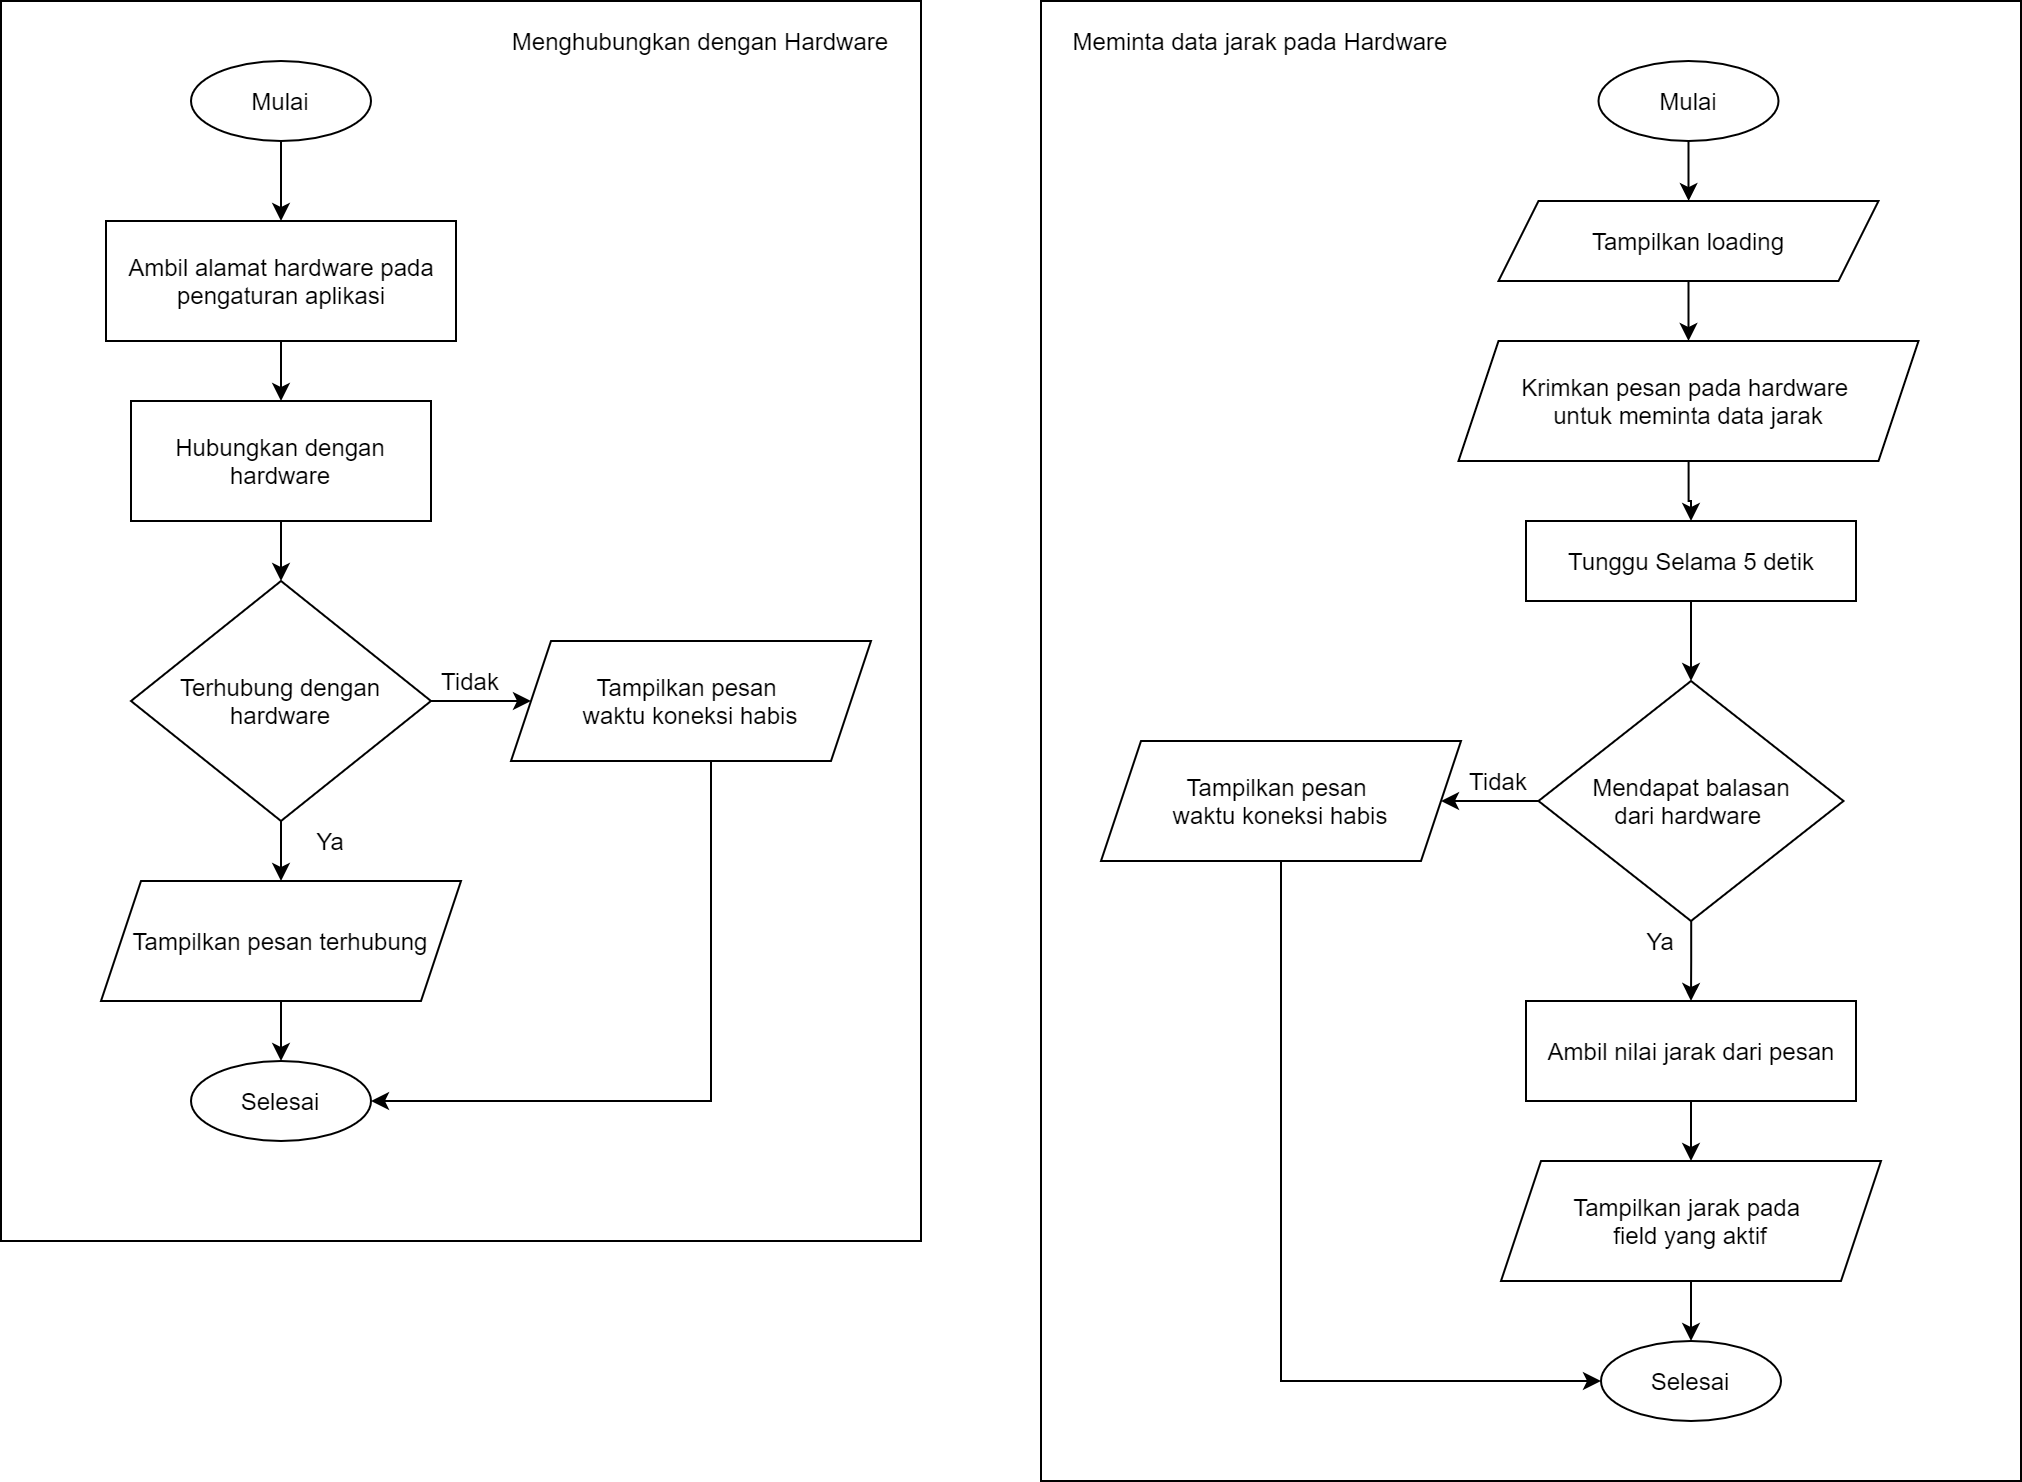

The diagram above was exported from draw.io. Its source (the exported page's mxGraphModel, read from the mxfile embedded in the PNG):
<mxGraphModel dx="766" dy="523" grid="1" gridSize="10" guides="1" tooltips="1" connect="1" arrows="1" fold="1" page="1" pageScale="1" pageWidth="1169" pageHeight="1654" math="0" shadow="0">
  <root>
    <mxCell id="0" />
    <mxCell id="1" parent="0" />
    <mxCell id="Te2QRlbeEmXn6AAVaOZn-46" value="" style="rounded=0;whiteSpace=wrap;html=1;fillColor=none;" vertex="1" parent="1">
      <mxGeometry x="100" y="30" width="460" height="620" as="geometry" />
    </mxCell>
    <mxCell id="Te2QRlbeEmXn6AAVaOZn-22" style="edgeStyle=orthogonalEdgeStyle;rounded=0;orthogonalLoop=1;jettySize=auto;html=1;entryX=0.5;entryY=0;entryDx=0;entryDy=0;" edge="1" parent="1" source="Te2QRlbeEmXn6AAVaOZn-1" target="Te2QRlbeEmXn6AAVaOZn-3">
      <mxGeometry relative="1" as="geometry" />
    </mxCell>
    <mxCell id="Te2QRlbeEmXn6AAVaOZn-1" value="Mulai" style="ellipse;whiteSpace=wrap;html=1;" vertex="1" parent="1">
      <mxGeometry x="195" y="60" width="90" height="40" as="geometry" />
    </mxCell>
    <mxCell id="Te2QRlbeEmXn6AAVaOZn-23" style="edgeStyle=orthogonalEdgeStyle;rounded=0;orthogonalLoop=1;jettySize=auto;html=1;entryX=0.5;entryY=0;entryDx=0;entryDy=0;" edge="1" parent="1" source="Te2QRlbeEmXn6AAVaOZn-3" target="Te2QRlbeEmXn6AAVaOZn-6">
      <mxGeometry relative="1" as="geometry" />
    </mxCell>
    <mxCell id="Te2QRlbeEmXn6AAVaOZn-3" value="Ambil alamat hardware pada pengaturan aplikasi" style="rounded=0;whiteSpace=wrap;html=1;" vertex="1" parent="1">
      <mxGeometry x="152.5" y="140" width="175" height="60" as="geometry" />
    </mxCell>
    <mxCell id="Te2QRlbeEmXn6AAVaOZn-26" style="edgeStyle=orthogonalEdgeStyle;rounded=0;orthogonalLoop=1;jettySize=auto;html=1;entryX=1;entryY=0.5;entryDx=0;entryDy=0;" edge="1" parent="1" source="Te2QRlbeEmXn6AAVaOZn-4" target="Te2QRlbeEmXn6AAVaOZn-18">
      <mxGeometry relative="1" as="geometry">
        <Array as="points">
          <mxPoint x="455" y="580" />
        </Array>
      </mxGeometry>
    </mxCell>
    <mxCell id="Te2QRlbeEmXn6AAVaOZn-4" value="Tampilkan pesan &lt;br&gt;waktu koneksi habis" style="shape=parallelogram;perimeter=parallelogramPerimeter;whiteSpace=wrap;html=1;fixedSize=1;" vertex="1" parent="1">
      <mxGeometry x="355" y="350" width="180" height="60" as="geometry" />
    </mxCell>
    <mxCell id="Te2QRlbeEmXn6AAVaOZn-41" style="edgeStyle=orthogonalEdgeStyle;rounded=0;orthogonalLoop=1;jettySize=auto;html=1;entryX=0.5;entryY=0;entryDx=0;entryDy=0;" edge="1" parent="1" source="Te2QRlbeEmXn6AAVaOZn-5" target="Te2QRlbeEmXn6AAVaOZn-17">
      <mxGeometry relative="1" as="geometry" />
    </mxCell>
    <mxCell id="Te2QRlbeEmXn6AAVaOZn-5" value="Tampilkan jarak pada &lt;br&gt;field yang aktif" style="shape=parallelogram;perimeter=parallelogramPerimeter;whiteSpace=wrap;html=1;fixedSize=1;" vertex="1" parent="1">
      <mxGeometry x="850" y="610" width="190" height="60" as="geometry" />
    </mxCell>
    <mxCell id="Te2QRlbeEmXn6AAVaOZn-24" style="edgeStyle=orthogonalEdgeStyle;rounded=0;orthogonalLoop=1;jettySize=auto;html=1;entryX=0.5;entryY=0;entryDx=0;entryDy=0;" edge="1" parent="1" source="Te2QRlbeEmXn6AAVaOZn-6" target="Te2QRlbeEmXn6AAVaOZn-7">
      <mxGeometry relative="1" as="geometry" />
    </mxCell>
    <mxCell id="Te2QRlbeEmXn6AAVaOZn-6" value="Hubungkan dengan hardware" style="rounded=0;whiteSpace=wrap;html=1;" vertex="1" parent="1">
      <mxGeometry x="165" y="230" width="150" height="60" as="geometry" />
    </mxCell>
    <mxCell id="Te2QRlbeEmXn6AAVaOZn-25" style="edgeStyle=orthogonalEdgeStyle;rounded=0;orthogonalLoop=1;jettySize=auto;html=1;entryX=0;entryY=0.5;entryDx=0;entryDy=0;" edge="1" parent="1" source="Te2QRlbeEmXn6AAVaOZn-7" target="Te2QRlbeEmXn6AAVaOZn-4">
      <mxGeometry relative="1" as="geometry" />
    </mxCell>
    <mxCell id="Te2QRlbeEmXn6AAVaOZn-27" style="edgeStyle=orthogonalEdgeStyle;rounded=0;orthogonalLoop=1;jettySize=auto;html=1;entryX=0.5;entryY=0;entryDx=0;entryDy=0;" edge="1" parent="1" source="Te2QRlbeEmXn6AAVaOZn-7" target="Te2QRlbeEmXn6AAVaOZn-19">
      <mxGeometry relative="1" as="geometry" />
    </mxCell>
    <mxCell id="Te2QRlbeEmXn6AAVaOZn-7" value="Terhubung dengan hardware" style="rhombus;whiteSpace=wrap;html=1;" vertex="1" parent="1">
      <mxGeometry x="165" y="320" width="150" height="120" as="geometry" />
    </mxCell>
    <mxCell id="Te2QRlbeEmXn6AAVaOZn-31" style="edgeStyle=orthogonalEdgeStyle;rounded=0;orthogonalLoop=1;jettySize=auto;html=1;" edge="1" parent="1" source="Te2QRlbeEmXn6AAVaOZn-9" target="Te2QRlbeEmXn6AAVaOZn-10">
      <mxGeometry relative="1" as="geometry" />
    </mxCell>
    <mxCell id="Te2QRlbeEmXn6AAVaOZn-9" value="Mulai" style="ellipse;whiteSpace=wrap;html=1;" vertex="1" parent="1">
      <mxGeometry x="898.75" y="60" width="90" height="40" as="geometry" />
    </mxCell>
    <mxCell id="Te2QRlbeEmXn6AAVaOZn-34" style="edgeStyle=orthogonalEdgeStyle;rounded=0;orthogonalLoop=1;jettySize=auto;html=1;entryX=0.5;entryY=0;entryDx=0;entryDy=0;" edge="1" parent="1" source="Te2QRlbeEmXn6AAVaOZn-10" target="Te2QRlbeEmXn6AAVaOZn-11">
      <mxGeometry relative="1" as="geometry" />
    </mxCell>
    <mxCell id="Te2QRlbeEmXn6AAVaOZn-10" value="Tampilkan loading" style="shape=parallelogram;perimeter=parallelogramPerimeter;whiteSpace=wrap;html=1;fixedSize=1;" vertex="1" parent="1">
      <mxGeometry x="848.75" y="130" width="190" height="40" as="geometry" />
    </mxCell>
    <mxCell id="Te2QRlbeEmXn6AAVaOZn-35" style="edgeStyle=orthogonalEdgeStyle;rounded=0;orthogonalLoop=1;jettySize=auto;html=1;entryX=0.5;entryY=0;entryDx=0;entryDy=0;" edge="1" parent="1" source="Te2QRlbeEmXn6AAVaOZn-11" target="Te2QRlbeEmXn6AAVaOZn-13">
      <mxGeometry relative="1" as="geometry" />
    </mxCell>
    <mxCell id="Te2QRlbeEmXn6AAVaOZn-11" value="Krimkan pesan pada hardware &lt;br&gt;untuk meminta data jarak" style="shape=parallelogram;perimeter=parallelogramPerimeter;whiteSpace=wrap;html=1;fixedSize=1;" vertex="1" parent="1">
      <mxGeometry x="828.75" y="200" width="230" height="60" as="geometry" />
    </mxCell>
    <mxCell id="Te2QRlbeEmXn6AAVaOZn-36" style="edgeStyle=orthogonalEdgeStyle;rounded=0;orthogonalLoop=1;jettySize=auto;html=1;entryX=0.5;entryY=0;entryDx=0;entryDy=0;" edge="1" parent="1" source="Te2QRlbeEmXn6AAVaOZn-13" target="Te2QRlbeEmXn6AAVaOZn-15">
      <mxGeometry relative="1" as="geometry" />
    </mxCell>
    <mxCell id="Te2QRlbeEmXn6AAVaOZn-13" value="Tunggu Selama 5 detik" style="rounded=0;whiteSpace=wrap;html=1;" vertex="1" parent="1">
      <mxGeometry x="862.5" y="290" width="165" height="40" as="geometry" />
    </mxCell>
    <mxCell id="Te2QRlbeEmXn6AAVaOZn-37" style="edgeStyle=orthogonalEdgeStyle;rounded=0;orthogonalLoop=1;jettySize=auto;html=1;entryX=1;entryY=0.5;entryDx=0;entryDy=0;" edge="1" parent="1" source="Te2QRlbeEmXn6AAVaOZn-15" target="Te2QRlbeEmXn6AAVaOZn-16">
      <mxGeometry relative="1" as="geometry" />
    </mxCell>
    <mxCell id="Te2QRlbeEmXn6AAVaOZn-38" style="edgeStyle=orthogonalEdgeStyle;rounded=0;orthogonalLoop=1;jettySize=auto;html=1;entryX=0.5;entryY=0;entryDx=0;entryDy=0;" edge="1" parent="1" source="Te2QRlbeEmXn6AAVaOZn-15" target="Te2QRlbeEmXn6AAVaOZn-21">
      <mxGeometry relative="1" as="geometry" />
    </mxCell>
    <mxCell id="Te2QRlbeEmXn6AAVaOZn-15" value="Mendapat balasan&lt;br&gt;dari hardware&amp;nbsp;" style="rhombus;whiteSpace=wrap;html=1;" vertex="1" parent="1">
      <mxGeometry x="868.75" y="370" width="152.5" height="120" as="geometry" />
    </mxCell>
    <mxCell id="Te2QRlbeEmXn6AAVaOZn-42" style="edgeStyle=orthogonalEdgeStyle;rounded=0;orthogonalLoop=1;jettySize=auto;html=1;entryX=0;entryY=0.5;entryDx=0;entryDy=0;" edge="1" parent="1" source="Te2QRlbeEmXn6AAVaOZn-16" target="Te2QRlbeEmXn6AAVaOZn-17">
      <mxGeometry relative="1" as="geometry">
        <Array as="points">
          <mxPoint x="740" y="720" />
        </Array>
      </mxGeometry>
    </mxCell>
    <mxCell id="Te2QRlbeEmXn6AAVaOZn-16" value="Tampilkan pesan &lt;br&gt;waktu koneksi habis" style="shape=parallelogram;perimeter=parallelogramPerimeter;whiteSpace=wrap;html=1;fixedSize=1;" vertex="1" parent="1">
      <mxGeometry x="650" y="400" width="180" height="60" as="geometry" />
    </mxCell>
    <mxCell id="Te2QRlbeEmXn6AAVaOZn-17" value="Selesai" style="ellipse;whiteSpace=wrap;html=1;" vertex="1" parent="1">
      <mxGeometry x="900" y="700" width="90" height="40" as="geometry" />
    </mxCell>
    <mxCell id="Te2QRlbeEmXn6AAVaOZn-18" value="Selesai" style="ellipse;whiteSpace=wrap;html=1;" vertex="1" parent="1">
      <mxGeometry x="195" y="560" width="90" height="40" as="geometry" />
    </mxCell>
    <mxCell id="Te2QRlbeEmXn6AAVaOZn-28" style="edgeStyle=orthogonalEdgeStyle;rounded=0;orthogonalLoop=1;jettySize=auto;html=1;" edge="1" parent="1" source="Te2QRlbeEmXn6AAVaOZn-19" target="Te2QRlbeEmXn6AAVaOZn-18">
      <mxGeometry relative="1" as="geometry" />
    </mxCell>
    <mxCell id="Te2QRlbeEmXn6AAVaOZn-19" value="Tampilkan pesan terhubung" style="shape=parallelogram;perimeter=parallelogramPerimeter;whiteSpace=wrap;html=1;fixedSize=1;" vertex="1" parent="1">
      <mxGeometry x="150" y="470" width="180" height="60" as="geometry" />
    </mxCell>
    <mxCell id="Te2QRlbeEmXn6AAVaOZn-39" style="edgeStyle=orthogonalEdgeStyle;rounded=0;orthogonalLoop=1;jettySize=auto;html=1;entryX=0.5;entryY=0;entryDx=0;entryDy=0;" edge="1" parent="1" source="Te2QRlbeEmXn6AAVaOZn-21" target="Te2QRlbeEmXn6AAVaOZn-5">
      <mxGeometry relative="1" as="geometry" />
    </mxCell>
    <mxCell id="Te2QRlbeEmXn6AAVaOZn-21" value="Ambil nilai jarak dari pesan" style="rounded=0;whiteSpace=wrap;html=1;" vertex="1" parent="1">
      <mxGeometry x="862.5" y="530" width="165" height="50" as="geometry" />
    </mxCell>
    <mxCell id="Te2QRlbeEmXn6AAVaOZn-29" value="Tidak" style="text;html=1;strokeColor=none;fillColor=none;align=center;verticalAlign=middle;whiteSpace=wrap;rounded=0;" vertex="1" parent="1">
      <mxGeometry x="315" y="360" width="40" height="20" as="geometry" />
    </mxCell>
    <mxCell id="Te2QRlbeEmXn6AAVaOZn-30" value="Ya" style="text;html=1;strokeColor=none;fillColor=none;align=center;verticalAlign=middle;whiteSpace=wrap;rounded=0;" vertex="1" parent="1">
      <mxGeometry x="245" y="440" width="40" height="20" as="geometry" />
    </mxCell>
    <mxCell id="Te2QRlbeEmXn6AAVaOZn-43" value="Tidak" style="text;html=1;strokeColor=none;fillColor=none;align=center;verticalAlign=middle;whiteSpace=wrap;rounded=0;" vertex="1" parent="1">
      <mxGeometry x="828.75" y="410" width="40" height="20" as="geometry" />
    </mxCell>
    <mxCell id="Te2QRlbeEmXn6AAVaOZn-44" value="Ya" style="text;html=1;strokeColor=none;fillColor=none;align=center;verticalAlign=middle;whiteSpace=wrap;rounded=0;" vertex="1" parent="1">
      <mxGeometry x="910" y="490" width="40" height="20" as="geometry" />
    </mxCell>
    <mxCell id="Te2QRlbeEmXn6AAVaOZn-47" value="" style="rounded=0;whiteSpace=wrap;html=1;fillColor=none;" vertex="1" parent="1">
      <mxGeometry x="620" y="30" width="490" height="740" as="geometry" />
    </mxCell>
    <mxCell id="Te2QRlbeEmXn6AAVaOZn-48" value="Menghubungkan dengan Hardware" style="text;html=1;strokeColor=none;fillColor=none;align=center;verticalAlign=middle;whiteSpace=wrap;rounded=0;" vertex="1" parent="1">
      <mxGeometry x="350" y="40" width="200" height="20" as="geometry" />
    </mxCell>
    <mxCell id="Te2QRlbeEmXn6AAVaOZn-49" value="Meminta data jarak pada Hardware" style="text;html=1;strokeColor=none;fillColor=none;align=center;verticalAlign=middle;whiteSpace=wrap;rounded=0;" vertex="1" parent="1">
      <mxGeometry x="630" y="40" width="200" height="20" as="geometry" />
    </mxCell>
  </root>
</mxGraphModel>